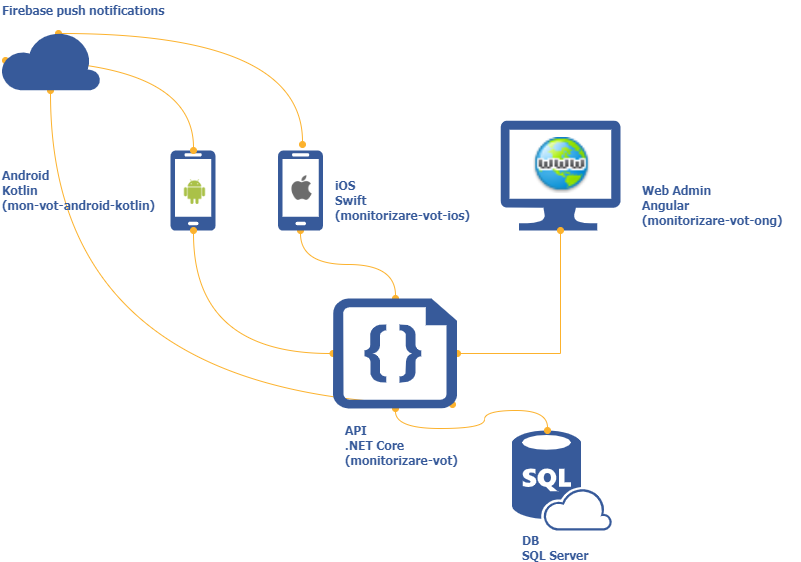

The diagram above was exported from draw.io. Its source (the exported page's mxGraphModel, read from the mxfile embedded in the PNG):
<mxGraphModel dx="1422" dy="713" grid="1" gridSize="10" guides="1" tooltips="1" connect="1" arrows="1" fold="1" page="1" pageScale="1" pageWidth="1169" pageHeight="827" math="0" shadow="0">
  <root>
    <mxCell id="0" />
    <mxCell id="1" parent="0" />
    <mxCell id="8KJwEf6wbQ4hXQiaOrcy-1" value="" style="verticalLabelPosition=bottom;html=1;verticalAlign=top;align=center;strokeColor=none;fillColor=#375A9A;shape=mxgraph.azure.sql_database_sql_azure;" parent="1" vertex="1">
      <mxGeometry x="791.5" y="490" width="100" height="100" as="geometry" />
    </mxCell>
    <mxCell id="8KJwEf6wbQ4hXQiaOrcy-3" value="" style="verticalLabelPosition=bottom;html=1;verticalAlign=top;align=center;strokeColor=none;fillColor=#375A9A;shape=mxgraph.azure.mobile;pointerEvents=1;" parent="1" vertex="1">
      <mxGeometry x="450" y="210" width="45" height="80" as="geometry" />
    </mxCell>
    <mxCell id="8KJwEf6wbQ4hXQiaOrcy-6" value="" style="verticalLabelPosition=bottom;html=1;verticalAlign=top;align=center;strokeColor=none;fillColor=#375a9a;shape=mxgraph.azure.computer;pointerEvents=1;fontColor=#81175C;" parent="1" vertex="1">
      <mxGeometry x="780" y="180" width="120" height="110" as="geometry" />
    </mxCell>
    <mxCell id="8KJwEf6wbQ4hXQiaOrcy-9" style="rounded=0;orthogonalLoop=1;jettySize=auto;html=1;entryX=0.35;entryY=0;entryDx=0;entryDy=0;entryPerimeter=0;startArrow=oval;startFill=1;edgeStyle=orthogonalEdgeStyle;curved=1;endArrow=oval;endFill=1;fillColor=#dae8fc;strokeColor=#FCB22D;targetPerimeterSpacing=2;sourcePerimeterSpacing=2;exitX=0.5;exitY=1;exitDx=0;exitDy=0;exitPerimeter=0;" parent="1" source="8KJwEf6wbQ4hXQiaOrcy-7" target="8KJwEf6wbQ4hXQiaOrcy-1" edge="1">
      <mxGeometry relative="1" as="geometry" />
    </mxCell>
    <mxCell id="8KJwEf6wbQ4hXQiaOrcy-26" style="edgeStyle=orthogonalEdgeStyle;curved=1;rounded=0;orthogonalLoop=1;jettySize=auto;html=1;exitX=0.96;exitY=0.96;exitDx=0;exitDy=0;exitPerimeter=0;entryX=0.5;entryY=1;entryDx=0;entryDy=0;entryPerimeter=0;startArrow=oval;startFill=1;sourcePerimeterSpacing=2;endArrow=oval;endFill=1;targetPerimeterSpacing=2;strokeColor=#FCB22D;" parent="1" source="8KJwEf6wbQ4hXQiaOrcy-7" target="8KJwEf6wbQ4hXQiaOrcy-8" edge="1">
      <mxGeometry relative="1" as="geometry" />
    </mxCell>
    <mxCell id="B_oTWVKyy5O79n5bq-59-1" style="edgeStyle=orthogonalEdgeStyle;orthogonalLoop=1;jettySize=auto;html=1;entryX=0.5;entryY=1;entryDx=0;entryDy=0;entryPerimeter=0;strokeColor=#FCB22D;curved=1;startArrow=oval;startFill=1;endArrow=oval;endFill=1;" edge="1" parent="1" source="8KJwEf6wbQ4hXQiaOrcy-7" target="8KJwEf6wbQ4hXQiaOrcy-3">
      <mxGeometry relative="1" as="geometry" />
    </mxCell>
    <mxCell id="B_oTWVKyy5O79n5bq-59-2" style="edgeStyle=orthogonalEdgeStyle;rounded=0;orthogonalLoop=1;jettySize=auto;html=1;exitX=1;exitY=0.5;exitDx=0;exitDy=0;exitPerimeter=0;entryX=0.5;entryY=1;entryDx=0;entryDy=0;entryPerimeter=0;strokeColor=#FCB22D;startArrow=oval;startFill=1;endArrow=oval;endFill=1;" edge="1" parent="1" source="8KJwEf6wbQ4hXQiaOrcy-7" target="8KJwEf6wbQ4hXQiaOrcy-6">
      <mxGeometry relative="1" as="geometry" />
    </mxCell>
    <mxCell id="B_oTWVKyy5O79n5bq-59-3" style="edgeStyle=orthogonalEdgeStyle;orthogonalLoop=1;jettySize=auto;html=1;exitX=0.5;exitY=0;exitDx=0;exitDy=0;exitPerimeter=0;entryX=0.5;entryY=1;entryDx=0;entryDy=0;entryPerimeter=0;curved=1;strokeColor=#FCB22D;startArrow=oval;startFill=1;endArrow=oval;endFill=1;" edge="1" parent="1" source="8KJwEf6wbQ4hXQiaOrcy-7" target="8KJwEf6wbQ4hXQiaOrcy-11">
      <mxGeometry relative="1" as="geometry" />
    </mxCell>
    <mxCell id="8KJwEf6wbQ4hXQiaOrcy-7" value="" style="verticalLabelPosition=bottom;html=1;verticalAlign=top;align=center;strokeColor=none;fillColor=#375A9A;shape=mxgraph.azure.code_file;pointerEvents=1;" parent="1" vertex="1">
      <mxGeometry x="612.5" y="358" width="124" height="110" as="geometry" />
    </mxCell>
    <mxCell id="8KJwEf6wbQ4hXQiaOrcy-27" style="edgeStyle=orthogonalEdgeStyle;curved=1;rounded=0;orthogonalLoop=1;jettySize=auto;html=1;exitX=0.58;exitY=0.05;exitDx=0;exitDy=0;exitPerimeter=0;entryX=0.544;entryY=-0.075;entryDx=0;entryDy=0;entryPerimeter=0;startArrow=oval;startFill=1;sourcePerimeterSpacing=2;endArrow=oval;endFill=1;targetPerimeterSpacing=2;strokeColor=#FCB22D;" parent="1" source="8KJwEf6wbQ4hXQiaOrcy-8" target="8KJwEf6wbQ4hXQiaOrcy-11" edge="1">
      <mxGeometry relative="1" as="geometry" />
    </mxCell>
    <mxCell id="8KJwEf6wbQ4hXQiaOrcy-28" style="edgeStyle=orthogonalEdgeStyle;curved=1;rounded=0;orthogonalLoop=1;jettySize=auto;html=1;exitX=0.05;exitY=0.5;exitDx=0;exitDy=0;exitPerimeter=0;entryX=0.5;entryY=0;entryDx=0;entryDy=0;entryPerimeter=0;startArrow=oval;startFill=1;sourcePerimeterSpacing=2;endArrow=oval;endFill=1;targetPerimeterSpacing=2;strokeColor=#fcb22d;" parent="1" source="8KJwEf6wbQ4hXQiaOrcy-8" target="8KJwEf6wbQ4hXQiaOrcy-3" edge="1">
      <mxGeometry relative="1" as="geometry" />
    </mxCell>
    <mxCell id="8KJwEf6wbQ4hXQiaOrcy-8" value="" style="verticalLabelPosition=bottom;html=1;verticalAlign=top;align=center;strokeColor=none;fillColor=#375A9A;shape=mxgraph.azure.cloud;" parent="1" vertex="1">
      <mxGeometry x="280" y="90" width="100" height="60" as="geometry" />
    </mxCell>
    <mxCell id="8KJwEf6wbQ4hXQiaOrcy-11" value="" style="verticalLabelPosition=bottom;html=1;verticalAlign=top;align=center;strokeColor=none;fillColor=#375A9A;shape=mxgraph.azure.mobile;pointerEvents=1;" parent="1" vertex="1">
      <mxGeometry x="557.5" y="210" width="45" height="80" as="geometry" />
    </mxCell>
    <mxCell id="8KJwEf6wbQ4hXQiaOrcy-12" value="&lt;font face=&quot;Tahoma&quot;&gt;&lt;b&gt;DB&lt;br&gt;&lt;/b&gt;&lt;/font&gt;&lt;b&gt;&lt;font face=&quot;Tahoma&quot;&gt;SQL Server&lt;/font&gt;&lt;/b&gt;" style="text;html=1;resizable=0;points=[];autosize=1;align=left;verticalAlign=top;spacingTop=-4;fontColor=#375A9A;labelBackgroundColor=#ffffff;fillColor=none;" parent="1" vertex="1">
      <mxGeometry x="800" y="590" width="80" height="30" as="geometry" />
    </mxCell>
    <mxCell id="8KJwEf6wbQ4hXQiaOrcy-14" value="&lt;b&gt;&lt;font face=&quot;Tahoma&quot;&gt;API&lt;br&gt;.NET Core&lt;br&gt;(monitorizare-vot)&lt;/font&gt;&lt;/b&gt;" style="text;html=1;resizable=0;points=[];autosize=1;align=left;verticalAlign=top;spacingTop=-4;fontColor=#375A9A;" parent="1" vertex="1">
      <mxGeometry x="622.5" y="480" width="130" height="50" as="geometry" />
    </mxCell>
    <mxCell id="8KJwEf6wbQ4hXQiaOrcy-15" value="&lt;b&gt;&lt;font face=&quot;Tahoma&quot;&gt;Firebase push notifications&lt;br&gt;&lt;br&gt;&lt;/font&gt;&lt;/b&gt;" style="text;html=1;resizable=0;points=[];autosize=1;align=left;verticalAlign=top;spacingTop=-4;fontColor=#375A9A;" parent="1" vertex="1">
      <mxGeometry x="280" y="60" width="180" height="30" as="geometry" />
    </mxCell>
    <mxCell id="8KJwEf6wbQ4hXQiaOrcy-16" value="&lt;b&gt;&lt;font face=&quot;Tahoma&quot;&gt;Web Admin&lt;br&gt;Angular&lt;br&gt;(monitorizare-vot-ong)&lt;/font&gt;&lt;/b&gt;" style="text;html=1;resizable=0;points=[];autosize=1;align=left;verticalAlign=top;spacingTop=-4;fontColor=#375A9A;" parent="1" vertex="1">
      <mxGeometry x="920" y="240" width="160" height="50" as="geometry" />
    </mxCell>
    <mxCell id="8KJwEf6wbQ4hXQiaOrcy-17" value="&lt;b&gt;&lt;font face=&quot;Tahoma&quot;&gt;Android&lt;br&gt;Kotlin&lt;br&gt;(mon-vot-android-kotlin)&lt;/font&gt;&lt;/b&gt;" style="text;html=1;resizable=0;points=[];autosize=1;align=left;verticalAlign=top;spacingTop=-4;fontColor=#375A9A;" parent="1" vertex="1">
      <mxGeometry x="280" y="225" width="170" height="50" as="geometry" />
    </mxCell>
    <mxCell id="8KJwEf6wbQ4hXQiaOrcy-18" value="&lt;b&gt;&lt;font face=&quot;Tahoma&quot;&gt;iOS&lt;br&gt;Swift&lt;br&gt;(monitorizare-vot-ios)&lt;/font&gt;&lt;/b&gt;" style="text;html=1;resizable=0;points=[];autosize=1;align=left;verticalAlign=top;spacingTop=-4;fontColor=#375A9A;" parent="1" vertex="1">
      <mxGeometry x="612.5" y="235" width="150" height="50" as="geometry" />
    </mxCell>
    <mxCell id="B_oTWVKyy5O79n5bq-59-5" value="" style="shape=image;html=1;verticalAlign=top;verticalLabelPosition=bottom;labelBackgroundColor=#ffffff;imageAspect=0;aspect=fixed;image=https://cdn2.iconfinder.com/data/icons/social-icons-color/512/apple-128.png;fillColor=#81175C;fontColor=#81175C;imageBackground=#ffffff;" vertex="1" parent="1">
      <mxGeometry x="569" y="235" width="25" height="25" as="geometry" />
    </mxCell>
    <mxCell id="B_oTWVKyy5O79n5bq-59-6" value="" style="shape=image;verticalLabelPosition=bottom;labelBackgroundColor=#ffffff;verticalAlign=top;aspect=fixed;imageAspect=0;image=data:image/png,(base64 omitted: 8352 chars);" vertex="1" parent="1">
      <mxGeometry x="462" y="239" width="25" height="25" as="geometry" />
    </mxCell>
    <mxCell id="B_oTWVKyy5O79n5bq-59-8" value="" style="shape=image;html=1;verticalAlign=top;verticalLabelPosition=bottom;labelBackgroundColor=#ffffff;imageAspect=0;aspect=fixed;image=https://cdn0.iconfinder.com/data/icons/fatcow/32x32/www_page.png;fillColor=#375A9A;fontColor=#375A9A;" vertex="1" parent="1">
      <mxGeometry x="813.5" y="197" width="56" height="56" as="geometry" />
    </mxCell>
  </root>
</mxGraphModel>